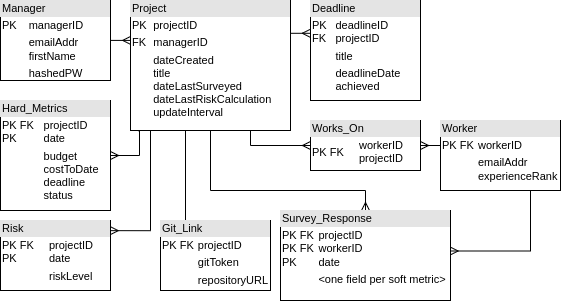

The diagram above was exported from draw.io. Its source (the exported page's mxGraphModel, read from the mxfile embedded in the PNG):
<mxGraphModel dx="2187" dy="843" grid="1" gridSize="10" guides="1" tooltips="1" connect="1" arrows="1" fold="1" page="1" pageScale="1" pageWidth="827" pageHeight="1169" math="0" shadow="0">
  <root>
    <mxCell id="0" />
    <mxCell id="1" parent="0" />
    <mxCell id="hXebx3oMWZb4_RJ4blz8-11" style="edgeStyle=orthogonalEdgeStyle;rounded=0;orthogonalLoop=1;jettySize=auto;html=1;exitX=1;exitY=0.5;exitDx=0;exitDy=0;fontSize=11;startArrow=none;startFill=0;endArrow=ERmany;endFill=0;entryX=0.001;entryY=0.307;entryDx=0;entryDy=0;entryPerimeter=0;" parent="1" source="KmOdOIY_suo2CdztMzxH-3" target="KmOdOIY_suo2CdztMzxH-2" edge="1">
      <mxGeometry relative="1" as="geometry">
        <mxPoint x="190" y="180" as="targetPoint" />
        <Array as="points">
          <mxPoint x="10" y="190" />
          <mxPoint x="10" y="190" />
        </Array>
      </mxGeometry>
    </mxCell>
    <mxCell id="0ruWYh7r1jjsc5Q2GOFl-6" style="edgeStyle=orthogonalEdgeStyle;rounded=0;orthogonalLoop=1;jettySize=auto;html=1;fontSize=11;startArrow=ERmany;startFill=0;endArrow=none;endFill=0;entryX=1;entryY=0.25;entryDx=0;entryDy=0;exitX=-0.002;exitY=0.328;exitDx=0;exitDy=0;exitPerimeter=0;" parent="1" source="KmOdOIY_suo2CdztMzxH-6" target="KmOdOIY_suo2CdztMzxH-2" edge="1">
      <mxGeometry relative="1" as="geometry">
        <mxPoint x="220" y="220" as="sourcePoint" />
      </mxGeometry>
    </mxCell>
    <mxCell id="Y66QC34xnlrzrM5DoQMu-2" style="edgeStyle=orthogonalEdgeStyle;rounded=0;orthogonalLoop=1;jettySize=auto;html=1;entryX=0.25;entryY=0;entryDx=0;entryDy=0;strokeWidth=1;fontSize=11;startArrow=none;startFill=0;endArrow=none;endFill=0;startSize=16;endSize=6;targetPerimeterSpacing=-1;" parent="1" target="Y66QC34xnlrzrM5DoQMu-1" edge="1">
      <mxGeometry relative="1" as="geometry">
        <mxPoint x="40" y="280" as="sourcePoint" />
        <Array as="points">
          <mxPoint x="65" y="280" />
        </Array>
      </mxGeometry>
    </mxCell>
    <mxCell id="KmOdOIY_suo2CdztMzxH-2" value="&lt;div style=&quot;box-sizing:border-box;width:100%;background:#e4e4e4;padding:2px;&quot;&gt;Project&lt;/div&gt;&lt;table style=&quot;width:100%;font-size:1em;&quot; cellpadding=&quot;2&quot; cellspacing=&quot;0&quot;&gt;&lt;tbody&gt;&lt;tr&gt;&lt;td&gt;PK&lt;/td&gt;&lt;td&gt;projectID&lt;/td&gt;&lt;/tr&gt;&lt;tr&gt;&lt;td&gt;FK&lt;/td&gt;&lt;td&gt;managerID&lt;/td&gt;&lt;/tr&gt;&lt;tr&gt;&lt;td&gt;&lt;/td&gt;&lt;td&gt;dateCreated&lt;br&gt;title&lt;br&gt;dateLastSurveyed&lt;br&gt;dateLastRiskCalculation&lt;br&gt;updateInterval&lt;br&gt;&lt;br&gt;&lt;/td&gt;&lt;/tr&gt;&lt;/tbody&gt;&lt;/table&gt;" style="verticalAlign=top;align=left;overflow=fill;html=1;fontSize=11;" parent="1" vertex="1">
      <mxGeometry x="10" y="150" width="160" height="130" as="geometry" />
    </mxCell>
    <mxCell id="KmOdOIY_suo2CdztMzxH-3" value="&lt;div style=&quot;box-sizing:border-box;width:100%;background:#e4e4e4;padding:2px;&quot;&gt;Manager&lt;/div&gt;&lt;table style=&quot;width:100%;font-size:1em;&quot; cellpadding=&quot;2&quot; cellspacing=&quot;0&quot;&gt;&lt;tbody&gt;&lt;tr&gt;&lt;td&gt;PK&lt;/td&gt;&lt;td&gt;managerID&lt;/td&gt;&lt;/tr&gt;&lt;tr&gt;&lt;td&gt;&lt;br&gt;&lt;/td&gt;&lt;td&gt;emailAddr&lt;br&gt;firstName&lt;/td&gt;&lt;/tr&gt;&lt;tr&gt;&lt;td&gt;&lt;/td&gt;&lt;td&gt;hashedPW&lt;/td&gt;&lt;/tr&gt;&lt;/tbody&gt;&lt;/table&gt;" style="verticalAlign=top;align=left;overflow=fill;html=1;fontSize=11;" parent="1" vertex="1">
      <mxGeometry x="-120" y="150" width="110" height="80" as="geometry" />
    </mxCell>
    <mxCell id="hXebx3oMWZb4_RJ4blz8-10" style="edgeStyle=orthogonalEdgeStyle;rounded=0;orthogonalLoop=1;jettySize=auto;html=1;entryX=0;entryY=0.5;entryDx=0;entryDy=0;fontSize=11;startArrow=none;startFill=0;endArrow=ERmany;endFill=0;exitX=0.75;exitY=1;exitDx=0;exitDy=0;" parent="1" source="KmOdOIY_suo2CdztMzxH-2" target="KmOdOIY_suo2CdztMzxH-4" edge="1">
      <mxGeometry relative="1" as="geometry">
        <Array as="points">
          <mxPoint x="130" y="295" />
        </Array>
        <mxPoint x="190" y="350" as="targetPoint" />
      </mxGeometry>
    </mxCell>
    <mxCell id="hXebx3oMWZb4_RJ4blz8-12" style="edgeStyle=orthogonalEdgeStyle;rounded=0;orthogonalLoop=1;jettySize=auto;html=1;exitX=1;exitY=0.5;exitDx=0;exitDy=0;fontSize=11;startArrow=ERmany;startFill=0;endArrow=none;endFill=0;entryX=0.004;entryY=0.372;entryDx=0;entryDy=0;entryPerimeter=0;" parent="1" source="KmOdOIY_suo2CdztMzxH-4" target="KmOdOIY_suo2CdztMzxH-8" edge="1">
      <mxGeometry relative="1" as="geometry">
        <mxPoint x="490" y="180" as="targetPoint" />
        <Array as="points">
          <mxPoint x="331" y="295" />
        </Array>
      </mxGeometry>
    </mxCell>
    <mxCell id="KmOdOIY_suo2CdztMzxH-4" value="&lt;div style=&quot;box-sizing:border-box;width:100%;background:#e4e4e4;padding:2px;&quot;&gt;Works_On&lt;/div&gt;&lt;table style=&quot;width:100%;font-size:1em;&quot; cellpadding=&quot;2&quot; cellspacing=&quot;0&quot;&gt;&lt;tbody&gt;&lt;tr&gt;&lt;td&gt;PK FK&lt;/td&gt;&lt;td&gt;workerID&lt;br&gt;projectID&lt;br&gt;&lt;/td&gt;&lt;/tr&gt;&lt;tr&gt;&lt;td&gt;&lt;br&gt;&lt;/td&gt;&lt;td&gt;&lt;br&gt;&lt;/td&gt;&lt;/tr&gt;&lt;tr&gt;&lt;td&gt;&lt;/td&gt;&lt;td&gt;&lt;br&gt;&lt;/td&gt;&lt;/tr&gt;&lt;/tbody&gt;&lt;/table&gt;" style="verticalAlign=top;align=left;overflow=fill;html=1;fontSize=11;" parent="1" vertex="1">
      <mxGeometry x="190" y="270" width="110" height="50" as="geometry" />
    </mxCell>
    <mxCell id="KmOdOIY_suo2CdztMzxH-6" value="&lt;div style=&quot;box-sizing:border-box;width:100%;background:#e4e4e4;padding:2px;&quot;&gt;Deadline&lt;/div&gt;&lt;table style=&quot;width:100%;font-size:1em;&quot; cellpadding=&quot;2&quot; cellspacing=&quot;0&quot;&gt;&lt;tbody&gt;&lt;tr&gt;&lt;td&gt;PK&lt;br&gt;FK&lt;/td&gt;&lt;td&gt;deadlineID&lt;br&gt;projectID&lt;/td&gt;&lt;/tr&gt;&lt;tr&gt;&lt;td&gt;&lt;br&gt;&lt;/td&gt;&lt;td&gt;title&lt;/td&gt;&lt;/tr&gt;&lt;tr&gt;&lt;td&gt;&lt;/td&gt;&lt;td&gt;deadlineDate&lt;br&gt;achieved&lt;/td&gt;&lt;/tr&gt;&lt;/tbody&gt;&lt;/table&gt;" style="verticalAlign=top;align=left;overflow=fill;html=1;fontSize=11;" parent="1" vertex="1">
      <mxGeometry x="190" y="150" width="110" height="100" as="geometry" />
    </mxCell>
    <mxCell id="0ruWYh7r1jjsc5Q2GOFl-1" style="edgeStyle=orthogonalEdgeStyle;rounded=0;orthogonalLoop=1;jettySize=auto;html=1;exitX=0.998;exitY=0.45;exitDx=0;exitDy=0;entryX=0.5;entryY=1;entryDx=0;entryDy=0;fontSize=11;startArrow=ERmany;startFill=0;endArrow=none;endFill=0;exitPerimeter=0;" parent="1" source="KmOdOIY_suo2CdztMzxH-7" target="KmOdOIY_suo2CdztMzxH-8" edge="1">
      <mxGeometry relative="1" as="geometry">
        <Array as="points">
          <mxPoint x="410" y="400" />
          <mxPoint x="410" y="340" />
        </Array>
      </mxGeometry>
    </mxCell>
    <mxCell id="0ruWYh7r1jjsc5Q2GOFl-2" style="edgeStyle=orthogonalEdgeStyle;rounded=0;orthogonalLoop=1;jettySize=auto;html=1;fontSize=11;startArrow=ERmany;startFill=0;endArrow=none;endFill=0;entryX=0.5;entryY=1;entryDx=0;entryDy=0;exitX=0.5;exitY=0;exitDx=0;exitDy=0;" parent="1" source="KmOdOIY_suo2CdztMzxH-7" target="KmOdOIY_suo2CdztMzxH-2" edge="1">
      <mxGeometry relative="1" as="geometry">
        <mxPoint x="100" y="280" as="targetPoint" />
        <Array as="points">
          <mxPoint x="245" y="340" />
          <mxPoint x="90" y="340" />
        </Array>
        <mxPoint x="200" y="320" as="sourcePoint" />
      </mxGeometry>
    </mxCell>
    <mxCell id="KmOdOIY_suo2CdztMzxH-7" value="&lt;div style=&quot;box-sizing:border-box;width:100%;background:#e4e4e4;padding:2px;&quot;&gt;Survey_Response&lt;/div&gt;&lt;table style=&quot;width:100%;font-size:1em;&quot; cellpadding=&quot;2&quot; cellspacing=&quot;0&quot;&gt;&lt;tbody&gt;&lt;tr&gt;&lt;td&gt;PK FK&lt;br&gt;PK FK&lt;br&gt;PK&lt;/td&gt;&lt;td&gt;projectID&lt;br&gt;workerID&lt;br&gt;date&lt;/td&gt;&lt;/tr&gt;&lt;tr&gt;&lt;td&gt;&lt;br&gt;&lt;/td&gt;&lt;td&gt;&amp;lt;one field per soft metric&amp;gt;&lt;/td&gt;&lt;/tr&gt;&lt;tr&gt;&lt;td&gt;&lt;/td&gt;&lt;td&gt;&lt;br&gt;&lt;br&gt;&lt;br&gt;&lt;/td&gt;&lt;/tr&gt;&lt;/tbody&gt;&lt;/table&gt;" style="verticalAlign=top;align=left;overflow=fill;html=1;fontSize=11;" parent="1" vertex="1">
      <mxGeometry x="160" y="360" width="170" height="90" as="geometry" />
    </mxCell>
    <mxCell id="KmOdOIY_suo2CdztMzxH-8" value="&lt;div style=&quot;box-sizing:border-box;width:100%;background:#e4e4e4;padding:2px;&quot;&gt;Worker&lt;/div&gt;&lt;table style=&quot;width:100%;font-size:1em;&quot; cellpadding=&quot;2&quot; cellspacing=&quot;0&quot;&gt;&lt;tbody&gt;&lt;tr&gt;&lt;td&gt;PK FK&lt;/td&gt;&lt;td&gt;workerID&lt;br&gt;&lt;/td&gt;&lt;/tr&gt;&lt;tr&gt;&lt;td&gt;&lt;br&gt;&lt;/td&gt;&lt;td&gt;emailAddr&lt;br&gt;experienceRank&lt;/td&gt;&lt;/tr&gt;&lt;tr&gt;&lt;td&gt;&lt;/td&gt;&lt;td&gt;&lt;br&gt;&lt;br&gt;&lt;br&gt;&lt;/td&gt;&lt;/tr&gt;&lt;/tbody&gt;&lt;/table&gt;" style="verticalAlign=top;align=left;overflow=fill;html=1;fontSize=11;" parent="1" vertex="1">
      <mxGeometry x="320" y="270" width="120" height="70" as="geometry" />
    </mxCell>
    <mxCell id="hXebx3oMWZb4_RJ4blz8-13" style="edgeStyle=orthogonalEdgeStyle;rounded=0;orthogonalLoop=1;jettySize=auto;html=1;entryX=1;entryY=0.5;entryDx=0;entryDy=0;fontSize=11;startArrow=none;startFill=0;endArrow=ERmany;endFill=0;exitX=0.05;exitY=1.002;exitDx=0;exitDy=0;exitPerimeter=0;" parent="1" source="KmOdOIY_suo2CdztMzxH-2" target="KmOdOIY_suo2CdztMzxH-12" edge="1">
      <mxGeometry relative="1" as="geometry">
        <mxPoint x="-20" y="270" as="sourcePoint" />
        <Array as="points">
          <mxPoint x="19" y="305" />
        </Array>
      </mxGeometry>
    </mxCell>
    <mxCell id="KmOdOIY_suo2CdztMzxH-12" value="&lt;div style=&quot;box-sizing:border-box;width:100%;background:#e4e4e4;padding:2px;&quot;&gt;Hard_Metrics&lt;/div&gt;&lt;table style=&quot;width:100%;font-size:1em;&quot; cellpadding=&quot;2&quot; cellspacing=&quot;0&quot;&gt;&lt;tbody&gt;&lt;tr&gt;&lt;td&gt;PK FK&lt;br&gt;PK&lt;/td&gt;&lt;td&gt;projectID&lt;br&gt;date&lt;/td&gt;&lt;/tr&gt;&lt;tr&gt;&lt;td&gt;&lt;br&gt;&lt;/td&gt;&lt;td&gt;budget&lt;br&gt;costToDate&lt;br&gt;deadline&lt;br&gt;status&lt;/td&gt;&lt;/tr&gt;&lt;tr&gt;&lt;td&gt;&lt;/td&gt;&lt;td&gt;&lt;br&gt;&lt;/td&gt;&lt;/tr&gt;&lt;/tbody&gt;&lt;/table&gt;" style="verticalAlign=top;align=left;overflow=fill;html=1;fontSize=11;" parent="1" vertex="1">
      <mxGeometry x="-120" y="250" width="110" height="110" as="geometry" />
    </mxCell>
    <mxCell id="0ruWYh7r1jjsc5Q2GOFl-5" style="edgeStyle=orthogonalEdgeStyle;rounded=0;orthogonalLoop=1;jettySize=auto;html=1;fontSize=11;startArrow=ERmany;startFill=0;endArrow=none;endFill=0;exitX=0.998;exitY=0.145;exitDx=0;exitDy=0;exitPerimeter=0;" parent="1" source="hXebx3oMWZb4_RJ4blz8-6" edge="1">
      <mxGeometry relative="1" as="geometry">
        <Array as="points">
          <mxPoint x="30" y="380" />
          <mxPoint x="30" y="280" />
        </Array>
        <mxPoint x="10" y="360" as="sourcePoint" />
        <mxPoint x="30" y="280" as="targetPoint" />
      </mxGeometry>
    </mxCell>
    <mxCell id="hXebx3oMWZb4_RJ4blz8-6" value="&lt;div style=&quot;box-sizing:border-box;width:100%;background:#e4e4e4;padding:2px;&quot;&gt;Risk&lt;/div&gt;&lt;table style=&quot;width:100%;font-size:1em;&quot; cellpadding=&quot;2&quot; cellspacing=&quot;0&quot;&gt;&lt;tbody&gt;&lt;tr&gt;&lt;td&gt;PK FK&lt;br&gt;PK&lt;/td&gt;&lt;td&gt;projectID&lt;br&gt;date&lt;/td&gt;&lt;/tr&gt;&lt;tr&gt;&lt;td&gt;&lt;br&gt;&lt;/td&gt;&lt;td&gt;riskLevel&lt;/td&gt;&lt;/tr&gt;&lt;tr&gt;&lt;td&gt;&lt;/td&gt;&lt;td&gt;&lt;br&gt;&lt;/td&gt;&lt;/tr&gt;&lt;/tbody&gt;&lt;/table&gt;" style="verticalAlign=top;align=left;overflow=fill;html=1;fontSize=11;" parent="1" vertex="1">
      <mxGeometry x="-120" y="370" width="110" height="70" as="geometry" />
    </mxCell>
    <mxCell id="Y66QC34xnlrzrM5DoQMu-1" value="&lt;div style=&quot;box-sizing:border-box;width:100%;background:#e4e4e4;padding:2px;&quot;&gt;Git_Link&lt;/div&gt;&lt;table style=&quot;width:100%;font-size:1em;&quot; cellpadding=&quot;2&quot; cellspacing=&quot;0&quot;&gt;&lt;tbody&gt;&lt;tr&gt;&lt;td&gt;PK FK&lt;/td&gt;&lt;td&gt;projectID&lt;/td&gt;&lt;/tr&gt;&lt;tr&gt;&lt;td&gt;&lt;br&gt;&lt;/td&gt;&lt;td&gt;gitToken&lt;/td&gt;&lt;/tr&gt;&lt;tr&gt;&lt;td&gt;&lt;/td&gt;&lt;td&gt;repositoryURL&lt;/td&gt;&lt;/tr&gt;&lt;/tbody&gt;&lt;/table&gt;" style="verticalAlign=top;align=left;overflow=fill;html=1;fontSize=11;" parent="1" vertex="1">
      <mxGeometry x="40" y="370" width="110" height="70" as="geometry" />
    </mxCell>
  </root>
</mxGraphModel>